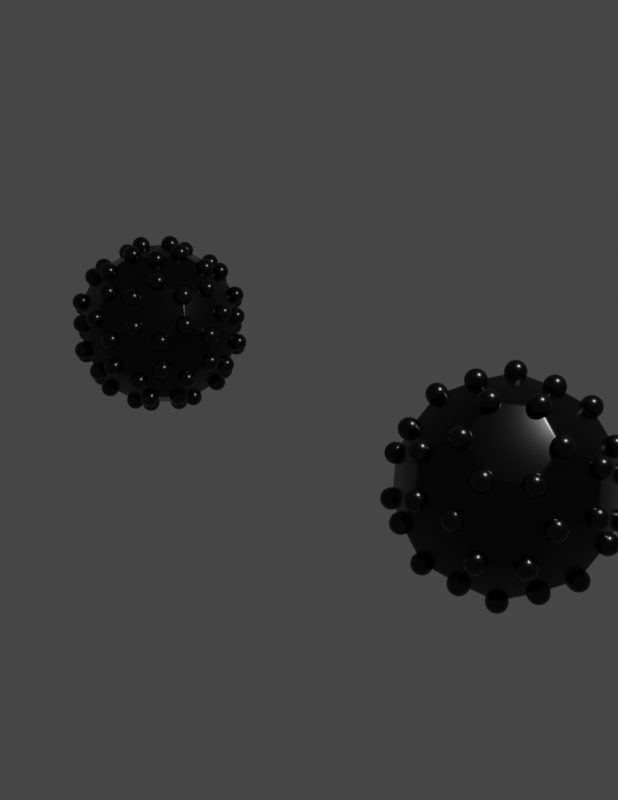 # Source: CGFigures_-_Basic_Fullerenes.blend  (saved by Blender 5.3.31; exported with 4.5.12 LTS)
import bpy
from mathutils import Matrix  # noqa: F401  (used for matrix-valued properties, if any)

bpy.ops.wm.read_factory_settings(use_empty=True)
scene = bpy.context.scene
scene.name = 'Scene'

# ---- collections
col_collection = bpy.data.collections.new('Collection'); scene.collection.children.link(col_collection)

# ---- materials (node trees are filled in below, after node groups)
mat_generic_glass = bpy.data.materials.new('Generic Glass')
mat_generic_glass.use_backface_culling_lightprobe_volume = False
mat_generic_glass.use_raytrace_refraction = True
mat_generic_glass.use_screen_refraction = True
mat_generic_glass.refraction_depth = 0.1
mat_generic_glass.thickness_mode = 'SLAB'
mat_fullerene_cage_material = bpy.data.materials.new('Fullerene Cage Material')
mat_fullerene_cage_material.use_backface_culling_lightprobe_volume = False
mat_carbon_atom_material = bpy.data.materials.new('Carbon Atom Material')
mat_carbon_atom_material.use_backface_culling_lightprobe_volume = False

# ---- node groups
ng_fullerene_nodes = bpy.data.node_groups.new('Fullerene Nodes', 'GeometryNodeTree')
_s = ng_fullerene_nodes.interface.new_socket(name='Geometry', in_out='OUTPUT', socket_type='NodeSocketGeometry')
_s = ng_fullerene_nodes.interface.new_socket(name='Geometry', in_out='INPUT', socket_type='NodeSocketGeometry')
_s = ng_fullerene_nodes.interface.new_socket(name='Show/Hide', in_out='INPUT', socket_type='NodeSocketString')
_s.default_value = 'Show/Hide Settings'
_s = ng_fullerene_nodes.interface.new_socket(name='Hollow/Solid', in_out='INPUT', socket_type='NodeSocketBool')
_s.default_value = True
_s = ng_fullerene_nodes.interface.new_socket(name='Wireframe', in_out='INPUT', socket_type='NodeSocketBool')
_s = ng_fullerene_nodes.interface.new_socket(name='Show Atoms', in_out='INPUT', socket_type='NodeSocketBool')
_s = ng_fullerene_nodes.interface.new_socket(name='Dimensions', in_out='INPUT', socket_type='NodeSocketString')
_s.default_value = 'Dimensions'
_s = ng_fullerene_nodes.interface.new_socket(name='Wireframe Radius', in_out='INPUT', socket_type='NodeSocketFloat')
_s.subtype = 'DISTANCE'
_s.default_value = 0.025
_s.min_value = 0.0
_s = ng_fullerene_nodes.interface.new_socket(name='Atom Radius', in_out='INPUT', socket_type='NodeSocketFloat')
_s.subtype = 'DISTANCE'
_s.default_value = 0.1
_s = ng_fullerene_nodes.interface.new_socket(name='Materials', in_out='INPUT', socket_type='NodeSocketString')
_s.default_value = 'Materials'
_s = ng_fullerene_nodes.interface.new_socket(name='Bulk Material', in_out='INPUT', socket_type='NodeSocketMaterial')
_s.default_value = mat_fullerene_cage_material
_s = ng_fullerene_nodes.interface.new_socket(name='Wireframe Material', in_out='INPUT', socket_type='NodeSocketMaterial')
_s.default_value = mat_fullerene_cage_material
_s = ng_fullerene_nodes.interface.new_socket(name='Atom Material', in_out='INPUT', socket_type='NodeSocketMaterial')
_s.default_value = mat_carbon_atom_material
ng_fullerene_nodes.is_modifier = True
_N = ng_fullerene_nodes.nodes; _L = ng_fullerene_nodes.links
n0 = _N.new('NodeFrame'); n0.name = 'Frame.002'; n0.location = (-217, -113)
n0.label = 'Atom Positioning'
n0.width = 808
n1 = _N.new('NodeFrame'); n1.name = 'Frame.001'; n1.location = (239, 128)
n1.label = 'Show/Hide Bulk'
n1.width = 352
n2 = _N.new('NodeFrame'); n2.name = 'Frame'; n2.location = (-217, 453)
n2.label = 'Create and Show/Hide Wireframe'
n2.width = 808
n3 = _N.new('NodeGroupInput'); n3.name = 'Group Input'; n3.location = (-528, 283)
n4 = _N.new('GeometryNodeSetShadeSmooth'); n4.name = 'Set Shade Smooth'; n4.location = (181, -167)
n5 = _N.new('GeometryNodeMeshUVSphere'); n5.name = 'UV Sphere'; n5.location = (30, -167)
n6 = _N.new('GeometryNodeSetMaterial'); n6.name = 'Set Material'; n6.location = (334, -167)
n7 = _N.new('GeometryNodeInstanceOnPoints'); n7.name = 'Instance on Points'; n7.location = (486, -40)
n8 = _N.new('GeometryNodeSwitch'); n8.name = 'Switch.001'; n8.location = (638, -40)
n9 = _N.new('NodeGroupOutput'); n9.name = 'Group Output'; n9.location = (906, 88)
n10 = _N.new('GeometryNodeJoinGeometry'); n10.name = 'Join Geometry'; n10.location = (740, 88)
n11 = _N.new('GeometryNodeSwitch'); n11.name = 'Switch.002'; n11.location = (30, -40)
n12 = _N.new('GeometryNodeSetMaterial'); n12.name = 'Set Material.002'; n12.location = (182, -40)
n13 = _N.new('GeometryNodeDeleteGeometry'); n13.name = 'Delete Geometry'; n13.location = (30, -40)
n14 = _N.new('GeometryNodeMeshToCurve'); n14.name = 'Mesh to Curve'; n14.location = (181, -40)
n15 = _N.new('GeometryNodeCurvePrimitiveCircle'); n15.name = 'Curve Circle'; n15.location = (181, -146)
n16 = _N.new('GeometryNodeCurveToMesh'); n16.name = 'Curve to Mesh'; n16.location = (334, -40)
n17 = _N.new('GeometryNodeSwitch'); n17.name = 'Switch'; n17.location = (486, -40)
n18 = _N.new('GeometryNodeSetMaterial'); n18.name = 'Set Material.001'; n18.location = (638, -40)
n19 = _N.new('GeometryNodeInputNamedAttribute'); n19.name = 'Named Attribute'; n19.location = (309, -40)
n19.inputs[0].default_value = 'radius'
n20 = _N.new('GeometryNodeSwitch'); n20.name = 'Switch.003'; n20.location = (309, -40)
n20.input_type = 'FLOAT'
n20.inputs[1].default_value = 1.0
n4.parent = n0
n5.parent = n0
n6.parent = n0
n7.parent = n0
n8.parent = n0
n11.parent = n1
n12.parent = n1
n13.parent = n2
n14.parent = n2
n15.parent = n2
n16.parent = n2
n17.parent = n2
n18.parent = n2
n19.parent = n2
n20.parent = n2
_L.new(n3.outputs[0], n7.inputs[0])
_L.new(n18.outputs[0], n10.inputs[0])
_L.new(n10.outputs[0], n9.inputs[0])
_L.new(n5.outputs[0], n4.inputs[0])
_L.new(n4.outputs[0], n6.inputs[0])
_L.new(n6.outputs[0], n7.inputs[2])
_L.new(n3.outputs[0], n13.inputs[0])
_L.new(n13.outputs[0], n14.inputs[0])
_L.new(n14.outputs[0], n16.inputs[0])
_L.new(n15.outputs[0], n16.inputs[1])
_L.new(n3.outputs[3], n17.inputs[0])
_L.new(n17.outputs[0], n18.inputs[0])
_L.new(n8.outputs[0], n10.inputs[0])
_L.new(n3.outputs[6], n15.inputs[4])
_L.new(n3.outputs[7], n5.inputs[2])
_L.new(n3.outputs[11], n6.inputs[2])
_L.new(n3.outputs[10], n18.inputs[2])
_L.new(n3.outputs[0], n11.inputs[2])
_L.new(n11.outputs[0], n12.inputs[0])
_L.new(n12.outputs[0], n10.inputs[0])
_L.new(n3.outputs[9], n12.inputs[2])
_L.new(n3.outputs[2], n11.inputs[0])
_L.new(n16.outputs[0], n17.inputs[2])
_L.new(n3.outputs[4], n8.inputs[0])
_L.new(n7.outputs[0], n8.inputs[2])
_L.new(n19.outputs[1], n20.inputs[0])
_L.new(n19.outputs[0], n20.inputs[2])
_L.new(n20.outputs[0], n16.inputs[2])
n9.is_active_output = True

# ---- material node trees
mat_generic_glass.use_nodes = True; mat_generic_glass.node_tree.nodes.clear()
_N = mat_generic_glass.node_tree.nodes; _L = mat_generic_glass.node_tree.links
n0 = _N.new('ShaderNodeBsdfPrincipled'); n0.name = 'Principled BSDF'; n0.location = (10, 300)
n0.distribution = 'GGX'
n0.subsurface_method = 'BURLEY'
n0.inputs[0].default_value = (0.5, 0.75, 1.0, 1.0)
n0.inputs[2].default_value = 0.1
n0.inputs[3].default_value = 1.45
n0.inputs[18].default_value = 1.0
n0.inputs[27].default_value = (0.0, 0.0, 0.0, 1.0)
n0.inputs[28].default_value = 1.0
n1 = _N.new('ShaderNodeOutputMaterial'); n1.name = 'Material Output'; n1.location = (300, 300)
n2 = _N.new('ShaderNodeValue'); n2.name = 'Value'; n2.location = (300, 140)
n2.outputs[0].default_value = 0.1
_L.new(n0.outputs[0], n1.inputs[0])
_L.new(n2.outputs[0], n1.inputs[3])
n1.is_active_output = True
mat_fullerene_cage_material.use_nodes = True; mat_fullerene_cage_material.node_tree.nodes.clear()
_N = mat_fullerene_cage_material.node_tree.nodes; _L = mat_fullerene_cage_material.node_tree.links
n0 = _N.new('ShaderNodeBsdfPrincipled'); n0.name = 'Principled BSDF'; n0.location = (10, 300)
n0.distribution = 'GGX'
n0.subsurface_method = 'BURLEY'
n0.inputs[0].default_value = (0.02624, 0.02624, 0.02624, 1.0)
n0.inputs[1].default_value = 1.0
n0.inputs[2].default_value = 0.25
n0.inputs[3].default_value = 1.45
n0.inputs[27].default_value = (0.0, 0.0, 0.0, 1.0)
n0.inputs[28].default_value = 1.0
n1 = _N.new('ShaderNodeOutputMaterial'); n1.name = 'Material Output'; n1.location = (300, 300)
_L.new(n0.outputs[0], n1.inputs[0])
n1.is_active_output = True
mat_carbon_atom_material.use_nodes = True; mat_carbon_atom_material.node_tree.nodes.clear()
_N = mat_carbon_atom_material.node_tree.nodes; _L = mat_carbon_atom_material.node_tree.links
n0 = _N.new('ShaderNodeBsdfPrincipled'); n0.name = 'Principled BSDF'; n0.location = (10, 300)
n0.distribution = 'GGX'
n0.subsurface_method = 'BURLEY'
n0.inputs[0].default_value = (0.0, 0.0, 0.0, 1.0)
n0.inputs[2].default_value = 0.25
n0.inputs[3].default_value = 1.45
n0.inputs[27].default_value = (0.0, 0.0, 0.0, 1.0)
n0.inputs[28].default_value = 1.0
n1 = _N.new('ShaderNodeOutputMaterial'); n1.name = 'Material Output'; n1.location = (300, 300)
_L.new(n0.outputs[0], n1.inputs[0])
n1.is_active_output = True

# ---- world
world_world = bpy.data.worlds.new('World'); scene.world = world_world
world_world.use_nodes = True; world_world.node_tree.nodes.clear()
_N = world_world.node_tree.nodes; _L = world_world.node_tree.links
n0 = _N.new('ShaderNodeOutputWorld'); n0.name = 'World Output'; n0.location = (300, 300)
n1 = _N.new('ShaderNodeBackground'); n1.name = 'Background'; n1.location = (10, 300)
n1.inputs[0].default_value = (0.05088, 0.05088, 0.05088, 1.0)
_L.new(n1.outputs[0], n0.inputs[0])
n0.is_active_output = True
world_world.color = (0.05088, 0.05088, 0.05088)
world_world.use_sun_shadow = False
world_world.sun_shadow_jitter_overblur = 0.0

# ---- cameras
cam_camera = bpy.data.cameras.new('Camera')
cam_camera.clip_end = 100.0
cam_camera.ortho_scale = 7.314

# ---- lights
light_light = bpy.data.lights.new('Light', 'POINT')
light_light.transmission_factor = 0.0
light_light.energy = 1000.0
light_light.shadow_soft_size = 0.1
light_light.shadow_maximum_resolution = 0.006
light_light.use_absolute_resolution = True

# ---- meshes
me_gd_mesh_003 = bpy.data.meshes.new('GD_mesh.003')
me_gd_mesh_003.from_pydata([(1.49e-09, -0.3433, 0.9392), (1.49e-09, -0.6866, 0.7271), (0.3265, -0.1061, 0.9392), (0.653, -0.2122, 0.7271), (0.2018, 0.2777, 0.9392), (0.4035, 0.5554, 0.7271), (-0.2018, 0.2777, 0.9392), (-0.4035, 0.5554, 0.7271), (-0.3265, -0.1061, 0.9392), (-0.653, -0.2122, 0.7271), (0.3265, -0.7926, 0.5149), (0.653, -0.5554, 0.5149), (0.8547, 0.06556, 0.5149), (0.73, 0.4494, 0.5149), (0.2018, 0.8332, 0.5149), (-0.2018, 0.8332, 0.5149), (-0.73, 0.4494, 0.5149), (-0.8547, 0.06556, 0.5149), (-0.653, -0.5554, 0.5149), (-0.3265, -0.7926, 0.5149), (0.2018, -0.9643, 0.1716), (0.4035, -0.8987, -0.1716), (0.8547, -0.4899, 0.1716), (0.73, -0.6615, -0.1716), (0.9794, -0.1061, 0.1716), (0.9794, 0.1061, -0.1716), (0.73, 0.6615, 0.1716), (0.8547, 0.4899, -0.1716), (0.4035, 0.8987, 0.1716), (0.2018, 0.9643, -0.1716), (-0.4035, 0.8987, 0.1716), (-0.2018, 0.9643, -0.1716), (-0.73, 0.6615, 0.1716), (-0.8547, 0.4899, -0.1716), (-0.9794, -0.1061, 0.1716), (-0.9794, 0.1061, -0.1716), (-0.8547, -0.4899, 0.1716), (-0.73, -0.6615, -0.1716), (-0.2018, -0.9643, 0.1716), (-0.4035, -0.8987, -0.1716), (0.73, -0.4494, -0.5149), (0.8547, -0.06556, -0.5149), (0.653, 0.5554, -0.5149), (0.3265, 0.7926, -0.5149), (-0.3265, 0.7926, -0.5149), (-0.653, 0.5554, -0.5149), (-0.8547, -0.06556, -0.5149), (-0.73, -0.4494, -0.5149), (-0.2018, -0.8332, -0.5149), (0.2018, -0.8332, -0.5149), (0.4035, -0.5554, -0.7271), (0.2018, -0.2777, -0.9392), (0.653, 0.2122, -0.7271), (0.3265, 0.1061, -0.9392), (1.49e-09, 0.6866, -0.7271), (1.49e-09, 0.3433, -0.9392), (-0.653, 0.2122, -0.7271), (-0.3265, 0.1061, -0.9392), (-0.4035, -0.5554, -0.7271), (-0.2018, -0.2777, -0.9392)], [], [(0, 2, 3, 11, 10, 1), (2, 4, 5, 13, 12, 3), (4, 6, 7, 15, 14, 5), (6, 8, 9, 17, 16, 7), (8, 0, 1, 19, 18, 9), (20, 10, 11, 22, 23, 21), (22, 24, 25, 41, 40, 23), (24, 12, 13, 26, 27, 25), (26, 28, 29, 43, 42, 27), (28, 14, 15, 30, 31, 29), (30, 32, 33, 45, 44, 31), (32, 16, 17, 34, 35, 33), (34, 36, 37, 47, 46, 35), (36, 18, 19, 38, 39, 37), (38, 20, 21, 49, 48, 39), (50, 40, 41, 52, 53, 51), (52, 42, 43, 54, 55, 53), (54, 44, 45, 56, 57, 55), (56, 46, 47, 58, 59, 57), (58, 48, 49, 50, 51, 59), (2, 0, 8, 6, 4), (1, 10, 20, 38, 19), (11, 3, 12, 24, 22), (13, 5, 14, 28, 26), (15, 7, 16, 32, 30), (17, 9, 18, 36, 34), (21, 23, 40, 50, 49), (41, 25, 27, 42, 52), (43, 29, 31, 44, 54), (45, 33, 35, 46, 56), (47, 37, 39, 48, 58), (51, 53, 55, 57, 59)])
me_gd_mesh_003.polygons.foreach_set('use_smooth', [True] * 32)
me_gd_mesh_003.materials.append(mat_generic_glass)
me_gd_mesh_003.materials.append(mat_fullerene_cage_material)
me_gd_mesh_003.use_remesh_fix_poles = True
me_gd_mesh_003.use_remesh_preserve_attributes = False
me_gd_mesh_003.use_mirror_vertex_groups = False
me_gd_mesh_003.update()
me_icosphere_001 = bpy.data.meshes.new('Icosphere.001')
me_icosphere_001.from_pydata([(0.08569, -0.2637, -0.8883), (0.6574, -0.2762, -0.5979), (-0.2243, -0.163, -0.8883), (-0.2243, 0.163, -0.8883), (0.08569, 0.2637, -0.8883), (0.8288, -0.2762, -0.3206), (-0.006541, -0.8736, -0.3206), (-0.8328, -0.2637, -0.3206), (-0.5082, 0.7106, -0.3206), (0.5188, 0.7029, -0.3206), (0.7431, -0.5399, -0.1492), (-0.2838, -0.8736, -0.1492), (-0.9185, 4.768e-07, -0.1492), (-0.2838, 0.8736, -0.1492), (0.7431, 0.5399, -0.1492), (0.3695, -0.6098, 0.5979), (-0.4658, -0.5399, 0.5979), (-0.6574, 0.2762, 0.5979), (0.0595, 0.7106, 0.5979), (0.6942, 0.163, 0.5979), (0.2243, 0.163, 0.8883), (0.4531, 0.3292, 0.7332), (0.3695, 0.6098, 0.5979), (-0.08569, 0.2637, 0.8883), (-0.1731, 0.5327, 0.7332), (-0.4658, 0.5399, 0.5979), (-0.2773, 4.768e-07, 0.8883), (-0.5601, 4.768e-07, 0.7332), (-0.6574, -0.2762, 0.5979), (-0.08569, -0.2637, 0.8883), (-0.1731, -0.5327, 0.7332), (0.0595, -0.7106, 0.5979), (0.2243, -0.163, 0.8883), (0.4531, -0.3292, 0.7332), (0.6942, -0.163, 0.5979), (0.8328, 0.2637, 0.3206), (0.7332, 0.5327, 0.1731), (0.5082, 0.7106, 0.3206), (0.006541, 0.8736, 0.3206), (-0.28, 0.8619, 0.1731), (-0.5188, 0.7029, 0.3206), (-0.8288, 0.2762, 0.3206), (-0.9062, 4.768e-07, 0.1731), (-0.8288, -0.2762, 0.3206), (-0.5188, -0.7029, 0.3206), (-0.28, -0.8619, 0.1731), (0.006541, -0.8736, 0.3206), (0.5082, -0.7106, 0.3206), (0.7332, -0.5327, 0.1731), (0.8328, -0.2637, 0.3206), (0.2838, 0.8736, 0.1492), (0.28, 0.8619, -0.1731), (-0.006541, 0.8736, -0.3206), (-0.7431, 0.5399, 0.1492), (-0.7332, 0.5327, -0.1731), (-0.8328, 0.2637, -0.3206), (-0.7431, -0.5399, 0.1492), (-0.7332, -0.5327, -0.1731), (-0.5082, -0.7106, -0.3206), (0.2838, -0.8736, 0.1492), (0.28, -0.8619, -0.1731), (0.5188, -0.7029, -0.3206), (0.9185, 4.768e-07, 0.1492), (0.9062, 4.768e-07, -0.1731), (0.8288, 0.2762, -0.3206), (0.4658, 0.5399, -0.5979), (0.1731, 0.5327, -0.7332), (-0.0595, 0.7106, -0.5979), (-0.3695, 0.6098, -0.5979), (-0.4531, 0.3292, -0.7332), (-0.6942, 0.163, -0.5979), (-0.6942, -0.163, -0.5979), (-0.4531, -0.3292, -0.7332), (-0.3695, -0.6098, -0.5979), (0.6574, 0.2762, -0.5979), (0.5601, 4.768e-07, -0.7332), (0.2773, 4.768e-07, -0.8883), (-0.0595, -0.7106, -0.5979), (0.1731, -0.5327, -0.7332), (0.4658, -0.5399, -0.5979)], [], [(2, 0, 78, 77, 73, 72), (1, 79, 78, 0, 76, 75), (5, 1, 75, 74, 64, 63), (3, 2, 72, 71, 70, 69), (4, 3, 69, 68, 67, 66), (0, 2, 3, 4, 76), (10, 5, 63, 62, 49, 48), (6, 77, 78, 79, 61, 60), (11, 6, 60, 59, 46, 45), (7, 71, 72, 73, 58, 57), (12, 7, 57, 56, 43, 42), (8, 68, 69, 70, 55, 54), (13, 8, 54, 53, 40, 39), (9, 65, 66, 67, 52, 51), (14, 9, 51, 50, 37, 36), (61, 79, 1, 5, 10), (64, 74, 65, 9, 14), (15, 47, 48, 49, 34, 33), (16, 44, 45, 46, 31, 30), (17, 41, 42, 43, 28, 27), (18, 38, 39, 40, 25, 24), (19, 35, 36, 37, 22, 21), (20, 32, 33, 34, 19, 21), (37, 50, 38, 18, 22), (40, 53, 41, 17, 25), (29, 32, 20, 23, 26), (23, 20, 21, 22, 18, 24), (43, 56, 44, 16, 28), (26, 23, 24, 25, 17, 27), (46, 59, 47, 15, 31), (29, 26, 27, 28, 16, 30), (35, 62, 63, 64, 14, 36), (32, 29, 30, 31, 15, 33), (38, 50, 51, 52, 13, 39), (41, 53, 54, 55, 12, 42), (44, 56, 57, 58, 11, 45), (47, 59, 60, 61, 10, 48), (49, 62, 35, 19, 34), (65, 74, 75, 76, 4, 66), (67, 68, 8, 13, 52), (70, 71, 7, 12, 55), (73, 77, 6, 11, 58)])
me_icosphere_001.polygons.foreach_set('use_smooth', [True] * 42)
_uv = me_icosphere_001.uv_layers.new(name='UVMap')
_uv.uv.foreach_set('vector', [0.09091, 0.05249, 0.8182, 0.05249, 0.8182, 0.105, 0.8636, 0.1312, 0.04593, 0.1312, 0.09091, 0.105, 0.6818, 0.1304, 0.7727, 0.1304, 0.8182, 0.105, 0.8182, 0.05249, 0.6364, 0.05249, 0.6364, 0.105, 0.6818, 0.1829, 0.6818, 0.1304, 0.6364, 0.105, 0.5909, 0.1304, 0.5909, 0.1829, 0.6364, 0.2099, 0.2727, 0.05249, 0.09091, 0.05249, 0.09091, 0.105, 0.1364, 0.1304, 0.2273, 0.1304, 0.2727, 0.105, 0.4545, 0.05249, 0.2727, 0.05249, 0.2727, 0.105, 0.3182, 0.1304, 0.4091, 0.1304, 0.4545, 0.105, 0.8182, 0.05249, 0.09091, 0.05249, 0.2727, 0.05249, 0.4545, 0.05249, 0.6364, 0.05249, 0.7273, 0.2091, 0.6818, 0.1829, 0.6364, 0.2099, 0.6364, 0.2633, 0.6818, 0.2895, 0.7273, 0.2624, 0.8636, 0.1837, 0.8636, 0.1312, 0.8182, 0.105, 0.7727, 0.1304, 0.7727, 0.1829, 0.8182, 0.2099, 0.9091, 0.2099, 0.8636, 0.1837, 0.8182, 0.2099, 0.8182, 0.2633, 0.8636, 0.2895, 0.9091, 0.2624, 0.1364, 0.1829, 0.1364, 0.1304, 0.09091, 0.105, 0.04593, 0.1312, 0.04593, 0.1837, 0.09091, 0.2099, 0.1818, 0.2091, 0.1364, 0.1829, 0.09091, 0.2099, 0.09091, 0.2624, 0.1364, 0.2887, 0.1818, 0.2624, 0.3182, 0.1829, 0.3182, 0.1304, 0.2727, 0.105, 0.2273, 0.1304, 0.2273, 0.1829, 0.2727, 0.2099, 0.3636, 0.2091, 0.3182, 0.1829, 0.2727, 0.2099, 0.2727, 0.2633, 0.3182, 0.2895, 0.3636, 0.2624, 0.5, 0.1829, 0.5, 0.1304, 0.4545, 0.105, 0.4091, 0.1304, 0.4091, 0.1829, 0.4545, 0.2099, 0.5455, 0.2091, 0.5, 0.1829, 0.4545, 0.2099, 0.4545, 0.2633, 0.5, 0.2895, 0.5455, 0.2624, 0.7727, 0.1829, 0.7727, 0.1304, 0.6818, 0.1304, 0.6818, 0.1829, 0.7273, 0.2091, 0.5909, 0.1829, 0.5909, 0.1304, 0.5, 0.1304, 0.5, 0.1829, 0.5455, 0.2091, 0.7727, 0.342, 0.7727, 0.2895, 0.7273, 0.2624, 0.6818, 0.2895, 0.6818, 0.342, 0.7273, 0.3674, 0.9541, 0.3412, 0.9541, 0.2887, 0.9091, 0.2624, 0.8636, 0.2895, 0.8636, 0.342, 0.9091, 0.3674, 0.2273, 0.342, 0.2273, 0.2895, 0.1818, 0.2624, 0.1364, 0.2887, 0.1364, 0.3412, 0.1818, 0.3674, 0.4091, 0.342, 0.4091, 0.2895, 0.3636, 0.2624, 0.3182, 0.2895, 0.3182, 0.342, 0.3636, 0.3674, 0.5909, 0.342, 0.5909, 0.2895, 0.5455, 0.2624, 0.5, 0.2895, 0.5, 0.342, 0.5455, 0.3674, 0.5455, 0.4199, 0.7273, 0.4199, 0.7273, 0.3674, 0.6818, 0.342, 0.5909, 0.342, 0.5455, 0.3674, 0.5, 0.2895, 0.4545, 0.2633, 0.4091, 0.2895, 0.4091, 0.342, 0.5, 0.342, 0.3182, 0.2895, 0.2727, 0.2633, 0.2273, 0.2895, 0.2273, 0.342, 0.3182, 0.342, 0.9091, 0.4199, 0.7273, 0.4199, 0.5455, 0.4199, 0.3636, 0.4199, 0.1818, 0.4199, 0.3636, 0.4199, 0.5455, 0.4199, 0.5455, 0.3674, 0.5, 0.342, 0.4091, 0.342, 0.3636, 0.3674, 0.1364, 0.2887, 0.09091, 0.2624, 0.9541, 0.2887, 0.9541, 0.3412, 0.1364, 0.3412, 0.1818, 0.4199, 0.3636, 0.4199, 0.3636, 0.3674, 0.3182, 0.342, 0.2273, 0.342, 0.1818, 0.3674, 0.8636, 0.2895, 0.8182, 0.2633, 0.7727, 0.2895, 0.7727, 0.342, 0.8636, 0.342, 0.9091, 0.4199, 0.1818, 0.4199, 0.1818, 0.3674, 0.1364, 0.3412, 0.9541, 0.3412, 0.9091, 0.3674, 0.5909, 0.2895, 0.6364, 0.2633, 0.6364, 0.2099, 0.5909, 0.1829, 0.5455, 0.2091, 0.5455, 0.2624, 0.7273, 0.4199, 0.9091, 0.4199, 0.9091, 0.3674, 0.8636, 0.342, 0.7727, 0.342, 0.7273, 0.3674, 0.4091, 0.2895, 0.4545, 0.2633, 0.4545, 0.2099, 0.4091, 0.1829, 0.3636, 0.2091, 0.3636, 0.2624, 0.2273, 0.2895, 0.2727, 0.2633, 0.2727, 0.2099, 0.2273, 0.1829, 0.1818, 0.2091, 0.1818, 0.2624, 0.9541, 0.2887, 0.09091, 0.2624, 0.09091, 0.2099, 0.04593, 0.1837, 0.9091, 0.2099, 0.9091, 0.2624, 0.7727, 0.2895, 0.8182, 0.2633, 0.8182, 0.2099, 0.7727, 0.1829, 0.7273, 0.2091, 0.7273, 0.2624, 0.6818, 0.2895, 0.6364, 0.2633, 0.5909, 0.2895, 0.5909, 0.342, 0.6818, 0.342, 0.5, 0.1304, 0.5909, 0.1304, 0.6364, 0.105, 0.6364, 0.05249, 0.4545, 0.05249, 0.4545, 0.105, 0.4091, 0.1304, 0.3182, 0.1304, 0.3182, 0.1829, 0.3636, 0.2091, 0.4091, 0.1829, 0.2273, 0.1304, 0.1364, 0.1304, 0.1364, 0.1829, 0.1818, 0.2091, 0.2273, 0.1829, 0.04593, 0.1312, 0.8636, 0.1312, 0.8636, 0.1837, 0.9091, 0.2099, 0.04593, 0.1837])
me_icosphere_001.materials.append(mat_generic_glass)
me_icosphere_001.materials.append(mat_fullerene_cage_material)
me_icosphere_001.use_remesh_fix_poles = True
me_icosphere_001.use_remesh_preserve_attributes = False
me_icosphere_001.use_mirror_vertex_groups = False
me_icosphere_001.update()

# ---- objects
ob_c60_fullerene = bpy.data.objects.new('C60 Fullerene', me_gd_mesh_003)
ob_c80_fullerene = bpy.data.objects.new('C80 Fullerene', me_icosphere_001)
ob_camera = bpy.data.objects.new('Camera', cam_camera)
ob_light = bpy.data.objects.new('Light', light_light)

# ---- transforms, parenting, visibility, modifiers, constraints
ob_c60_fullerene.location = (2.5, 0.0, 0.0)
ob_c60_fullerene.lineart.crease_threshold = 0.0
_vg = ob_c60_fullerene.vertex_groups.new(name='Group')
_m = ob_c60_fullerene.modifiers.new('GeometryNodes', 'NODES')
_m.node_group = ng_fullerene_nodes
_gi = [s.identifier for s in ng_fullerene_nodes.interface.items_tree if s.item_type == 'SOCKET' and s.in_out == 'INPUT']
_m[_gi[3]] = True  # 'Wireframe'
_m[_gi[4]] = True  # 'Show Atoms'
_m[_gi[9]] = mat_fullerene_cage_material  # 'Bulk Material'
_m[_gi[10]] = mat_fullerene_cage_material  # 'Wireframe Material'
_m[_gi[11]] = mat_carbon_atom_material  # 'Atom Material'
_m = ob_c60_fullerene.modifiers.new('Bevel', 'BEVEL')
_m.width = 0.025
_m.width_pct = 0.025
_m.segments = 2
_m = ob_c60_fullerene.modifiers.new('Solidify', 'SOLIDIFY')
_m.show_render = False
ob_c80_fullerene.location = (-2.5, 0.0, 0.0)
ob_c80_fullerene.lineart.crease_threshold = 0.0
_vg = ob_c80_fullerene.vertex_groups.new(name='Group')
_m = ob_c80_fullerene.modifiers.new('GeometryNodes', 'NODES')
_m.node_group = ng_fullerene_nodes
_gi = [s.identifier for s in ng_fullerene_nodes.interface.items_tree if s.item_type == 'SOCKET' and s.in_out == 'INPUT']
_m[_gi[3]] = True  # 'Wireframe'
_m[_gi[4]] = True  # 'Show Atoms'
_m[_gi[9]] = mat_fullerene_cage_material  # 'Bulk Material'
_m[_gi[10]] = mat_fullerene_cage_material  # 'Wireframe Material'
_m[_gi[11]] = mat_carbon_atom_material  # 'Atom Material'
_m = ob_c80_fullerene.modifiers.new('Bevel', 'BEVEL')
_m.width = 0.01
_m.width_pct = 0.01
_m.segments = 2
_m = ob_c80_fullerene.modifiers.new('Solidify', 'SOLIDIFY')
_m.show_render = False
ob_camera.location = (7.359, -6.926, 4.958)
ob_camera.rotation_euler = (1.109, 0.0, 0.8149)
ob_camera.lock_rotations_4d = False
ob_camera.empty_display_type = 'ARROWS'
ob_camera.color = (0.0, 0.0, 0.0, 0.0)
ob_camera.display_type = 'WIRE'
ob_camera.lineart.crease_threshold = 0.0
ob_light.location = (4.076, 1.005, 5.904)
ob_light.rotation_euler = (0.6503, 0.05522, 1.866)
ob_light.lock_rotations_4d = False
ob_light.empty_display_type = 'ARROWS'
ob_light.color = (0.0, 0.0, 0.0, 0.0)
ob_light.lineart.crease_threshold = 0.0

# ---- collection membership
scene.collection.objects.link(ob_c60_fullerene)
scene.collection.objects.link(ob_c80_fullerene)
col_collection.objects.link(ob_camera)
col_collection.objects.link(ob_light)

# ---- scene / render settings (as saved in the file)
scene.camera = ob_camera
scene.frame_start = 1; scene.frame_end = 250; scene.frame_set(1)
scene.render.engine = 'CYCLES'
scene.render.resolution_x = 2550
scene.render.resolution_y = 3300
scene.render.film_transparent = True
scene.render.bake_bias = 0.0
scene.render.bake_samples = 0
scene.cycles.samples = 500
scene.cycles.sampling_pattern = 'TABULATED_SOBOL'
scene.cycles.use_light_tree = False
scene.cycles.film_transparent_glass = True
scene.cycles.tile_size = 8192
scene.eevee.use_gtao = True
scene.eevee.fast_gi_thickness_near = 0.1
scene.eevee.fast_gi_thickness_far = 0.0
scene.eevee.use_raytracing = True
scene.view_settings.view_transform = 'Filmic'
bpy.context.view_layer.update()
